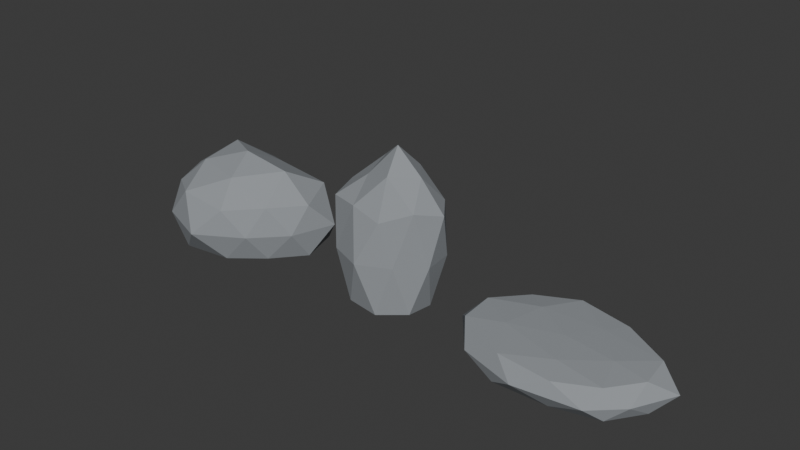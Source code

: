 # Source: Rocks.blend  (saved by Blender 4.4.32; exported with 4.5.12 LTS)
import bpy
from mathutils import Matrix  # noqa: F401  (used for matrix-valued properties, if any)

bpy.ops.wm.read_factory_settings(use_empty=True)
scene = bpy.context.scene
scene.name = 'Scene'

# ---- collections
col_collection = bpy.data.collections.new('Collection'); scene.collection.children.link(col_collection)

# ---- materials (node trees are filled in below, after node groups)
mat_rock_gray = bpy.data.materials.new('Rock_Gray')
mat_rock_gray.diffuse_color = (0.3, 0.32, 0.34, 1.0)
mat_rock_gray.roughness = 0.92

# ---- material node trees

# ---- world
world_world = bpy.data.worlds.new('World'); scene.world = world_world
world_world.use_nodes = True; world_world.node_tree.nodes.clear()
_N = world_world.node_tree.nodes; _L = world_world.node_tree.links
n0 = _N.new('ShaderNodeOutputWorld'); n0.name = 'World Output'; n0.location = (300, 300)
n1 = _N.new('ShaderNodeBackground'); n1.name = 'Background'; n1.location = (10, 300)
n1.inputs[0].default_value = (0.05088, 0.05088, 0.05088, 1.0)
_L.new(n1.outputs[0], n0.inputs[0])
n0.is_active_output = True
world_world.color = (0.05088, 0.05088, 0.05088)
world_world.sun_shadow_jitter_overblur = 0.0

# ---- meshes
me_icosphere = bpy.data.meshes.new('Icosphere')
me_icosphere.from_pydata([(0.0, 0.0, 0.0), (0.9032, -0.5314, 0.1185), (-0.4102, -1.023, 0.1062), (-1.145, 0.0, 0.1168), (-0.3976, 0.9911, 0.1085), (1.106, 0.651, 0.1038), (0.3982, -0.9925, 0.9663), (-0.998, -0.5872, 0.9484), (-1.081, 0.6363, 0.9819), (0.3573, 0.8906, 0.9234), (1.311, 0.0, 0.9736), (0.0, 0.0, 1.535), (-0.248, -0.6182, 0.03211), (0.5919, -0.3483, 0.04551), (0.3663, -0.9131, 0.09812), (1.288, 0.0, 0.09075), (0.6636, 0.3905, 0.02878), (-0.7221, 0.0, 0.04732), (-0.9926, -0.584, 0.09514), (-0.25, 0.6231, 0.03092), (-1.083, 0.6373, 0.08707), (0.3263, 0.8134, 0.1075), (1.244, -0.3272, 0.5488), (1.486, 0.3911, 0.5488), (0.0, -1.281, 0.5488), (0.7516, -0.8378, 0.5488), (-1.232, -0.3242, 0.5488), (-0.8519, -0.9496, 0.5488), (-0.9011, 1.004, 0.5488), (-1.438, 0.3785, 0.5488), (0.7753, 0.8642, 0.5488), (0.0, 1.057, 0.5488), (0.9333, -0.5492, 1.011), (-0.399, -0.9945, 1.066), (-1.179, 0.0, 1.021), (-0.37, 0.9222, 1.028), (1.058, 0.6225, 1.072), (0.2315, -0.577, 1.334), (0.8249, 0.0, 1.414), (-0.6115, -0.3598, 1.341), (-0.6714, 0.395, 1.419), (0.2078, 0.5179, 1.254)], [], [(0, 13, 12), (1, 13, 15), (0, 12, 17), (0, 17, 19), (0, 19, 16), (1, 15, 22), (2, 14, 24), (3, 18, 26), (4, 20, 28), (5, 21, 30), (1, 22, 25), (2, 24, 27), (3, 26, 29), (4, 28, 31), (5, 30, 23), (6, 32, 37), (7, 33, 39), (8, 34, 40), (9, 35, 41), (10, 36, 38), (38, 41, 11), (38, 36, 41), (36, 9, 41), (41, 40, 11), (41, 35, 40), (35, 8, 40), (40, 39, 11), (40, 34, 39), (34, 7, 39), (39, 37, 11), (39, 33, 37), (33, 6, 37), (37, 38, 11), (37, 32, 38), (32, 10, 38), (23, 36, 10), (23, 30, 36), (30, 9, 36), (31, 35, 9), (31, 28, 35), (28, 8, 35), (29, 34, 8), (29, 26, 34), (26, 7, 34), (27, 33, 7), (27, 24, 33), (24, 6, 33), (25, 32, 6), (25, 22, 32), (22, 10, 32), (30, 31, 9), (30, 21, 31), (21, 4, 31), (28, 29, 8), (28, 20, 29), (20, 3, 29), (26, 27, 7), (26, 18, 27), (18, 2, 27), (24, 25, 6), (24, 14, 25), (14, 1, 25), (22, 23, 10), (22, 15, 23), (15, 5, 23), (16, 21, 5), (16, 19, 21), (19, 4, 21), (19, 20, 4), (19, 17, 20), (17, 3, 20), (17, 18, 3), (17, 12, 18), (12, 2, 18), (15, 16, 5), (15, 13, 16), (13, 0, 16), (12, 14, 2), (12, 13, 14), (13, 1, 14)])
_uv = me_icosphere.uv_layers.new(name='UVMap')
_uv.uv.foreach_set('vector', [0.1818, 0.0, 0.2273, 0.07873, 0.1364, 0.07873, 0.2727, 0.1575, 0.3182, 0.07873, 0.3636, 0.1575, 0.9091, 0.0, 0.9545, 0.07873, 0.8636, 0.07873, 0.7273, 0.0, 0.7727, 0.07873, 0.6818, 0.07873, 0.5455, 0.0, 0.5909, 0.07873, 0.5, 0.07873, 0.2727, 0.1575, 0.3636, 0.1575, 0.3182, 0.2362, 0.09091, 0.1575, 0.1818, 0.1575, 0.1364, 0.2362, 0.8182, 0.1575, 0.9091, 0.1575, 0.8636, 0.2362, 0.6364, 0.1575, 0.7273, 0.1575, 0.6818, 0.2362, 0.4545, 0.1575, 0.5455, 0.1575, 0.5, 0.2362, 0.2727, 0.1575, 0.3182, 0.2362, 0.2273, 0.2362, 0.09091, 0.1575, 0.1364, 0.2362, 0.04546, 0.2362, 0.8182, 0.1575, 0.8636, 0.2362, 0.7727, 0.2362, 0.6364, 0.1575, 0.6818, 0.2362, 0.5909, 0.2362, 0.4545, 0.1575, 0.5, 0.2362, 0.4091, 0.2362, 0.1818, 0.3149, 0.2727, 0.3149, 0.2273, 0.3937, 0.0, 0.3149, 0.09091, 0.3149, 0.04546, 0.3937, 0.7273, 0.3149, 0.8182, 0.3149, 0.7727, 0.3937, 0.5455, 0.3149, 0.6364, 0.3149, 0.5909, 0.3937, 0.3636, 0.3149, 0.4545, 0.3149, 0.4091, 0.3937, 0.4091, 0.3937, 0.5, 0.3937, 0.4545, 0.4724, 0.4091, 0.3937, 0.4545, 0.3149, 0.5, 0.3937, 0.4545, 0.3149, 0.5455, 0.3149, 0.5, 0.3937, 0.5909, 0.3937, 0.6818, 0.3937, 0.6364, 0.4724, 0.5909, 0.3937, 0.6364, 0.3149, 0.6818, 0.3937, 0.6364, 0.3149, 0.7273, 0.3149, 0.6818, 0.3937, 0.7727, 0.3937, 0.8636, 0.3937, 0.8182, 0.4724, 0.7727, 0.3937, 0.8182, 0.3149, 0.8636, 0.3937, 0.8182, 0.3149, 0.9091, 0.3149, 0.8636, 0.3937, 0.04546, 0.3937, 0.1364, 0.3937, 0.09091, 0.4724, 0.04546, 0.3937, 0.09091, 0.3149, 0.1364, 0.3937, 0.09091, 0.3149, 0.1818, 0.3149, 0.1364, 0.3937, 0.2273, 0.3937, 0.3182, 0.3937, 0.2727, 0.4724, 0.2273, 0.3937, 0.2727, 0.3149, 0.3182, 0.3937, 0.2727, 0.3149, 0.3636, 0.3149, 0.3182, 0.3937, 0.4091, 0.2362, 0.4545, 0.3149, 0.3636, 0.3149, 0.4091, 0.2362, 0.5, 0.2362, 0.4545, 0.3149, 0.5, 0.2362, 0.5455, 0.3149, 0.4545, 0.3149, 0.5909, 0.2362, 0.6364, 0.3149, 0.5455, 0.3149, 0.5909, 0.2362, 0.6818, 0.2362, 0.6364, 0.3149, 0.6818, 0.2362, 0.7273, 0.3149, 0.6364, 0.3149, 0.7727, 0.2362, 0.8182, 0.3149, 0.7273, 0.3149, 0.7727, 0.2362, 0.8636, 0.2362, 0.8182, 0.3149, 0.8636, 0.2362, 0.9091, 0.3149, 0.8182, 0.3149, 0.04546, 0.2362, 0.09091, 0.3149, 0.0, 0.3149, 0.04546, 0.2362, 0.1364, 0.2362, 0.09091, 0.3149, 0.1364, 0.2362, 0.1818, 0.3149, 0.09091, 0.3149, 0.2273, 0.2362, 0.2727, 0.3149, 0.1818, 0.3149, 0.2273, 0.2362, 0.3182, 0.2362, 0.2727, 0.3149, 0.3182, 0.2362, 0.3636, 0.3149, 0.2727, 0.3149, 0.5, 0.2362, 0.5909, 0.2362, 0.5455, 0.3149, 0.5, 0.2362, 0.5455, 0.1575, 0.5909, 0.2362, 0.5455, 0.1575, 0.6364, 0.1575, 0.5909, 0.2362, 0.6818, 0.2362, 0.7727, 0.2362, 0.7273, 0.3149, 0.6818, 0.2362, 0.7273, 0.1575, 0.7727, 0.2362, 0.7273, 0.1575, 0.8182, 0.1575, 0.7727, 0.2362, 0.8636, 0.2362, 0.9545, 0.2362, 0.9091, 0.3149, 0.8636, 0.2362, 0.9091, 0.1575, 0.9545, 0.2362, 0.9091, 0.1575, 1.0, 0.1575, 0.9545, 0.2362, 0.1364, 0.2362, 0.2273, 0.2362, 0.1818, 0.3149, 0.1364, 0.2362, 0.1818, 0.1575, 0.2273, 0.2362, 0.1818, 0.1575, 0.2727, 0.1575, 0.2273, 0.2362, 0.3182, 0.2362, 0.4091, 0.2362, 0.3636, 0.3149, 0.3182, 0.2362, 0.3636, 0.1575, 0.4091, 0.2362, 0.3636, 0.1575, 0.4545, 0.1575, 0.4091, 0.2362, 0.5, 0.07873, 0.5455, 0.1575, 0.4545, 0.1575, 0.5, 0.07873, 0.5909, 0.07873, 0.5455, 0.1575, 0.5909, 0.07873, 0.6364, 0.1575, 0.5455, 0.1575, 0.6818, 0.07873, 0.7273, 0.1575, 0.6364, 0.1575, 0.6818, 0.07873, 0.7727, 0.07873, 0.7273, 0.1575, 0.7727, 0.07873, 0.8182, 0.1575, 0.7273, 0.1575, 0.8636, 0.07873, 0.9091, 0.1575, 0.8182, 0.1575, 0.8636, 0.07873, 0.9545, 0.07873, 0.9091, 0.1575, 0.9545, 0.07873, 1.0, 0.1575, 0.9091, 0.1575, 0.3636, 0.1575, 0.4091, 0.07873, 0.4545, 0.1575, 0.3636, 0.1575, 0.3182, 0.07873, 0.4091, 0.07873, 0.3182, 0.07873, 0.3636, 0.0, 0.4091, 0.07873, 0.1364, 0.07873, 0.1818, 0.1575, 0.09091, 0.1575, 0.1364, 0.07873, 0.2273, 0.07873, 0.1818, 0.1575, 0.2273, 0.07873, 0.2727, 0.1575, 0.1818, 0.1575])
me_icosphere.materials.append(mat_rock_gray)
me_icosphere.update()
me_icosphere_001 = bpy.data.meshes.new('Icosphere.001')
me_icosphere_001.from_pydata([(0.0, 0.0, 0.03476), (0.6753, -0.416, 0.1244), (-0.2484, -0.6482, 0.1283), (-0.74, 0.0, 0.2808), (-0.263, 0.6862, 0.1224), (0.5815, 0.3582, 0.2984), (0.2982, -0.6517, 1.56), (-0.6811, -0.4531, 1.643), (-0.6279, 0.4178, 1.585), (0.3092, 0.6755, 1.584), (0.95, 0.0, 1.632), (0.1154, 0.0, 2.482), (-0.1547, -0.4036, 0.02716), (0.4382, -0.2699, 0.01069), (0.2671, -0.6971, 0.09546), (0.7266, 0.0, 0.1166), (0.4597, 0.2832, 0.0), (-0.5139, 0.0, 0.0218), (-0.5826, -0.3588, 0.1176), (-0.1691, 0.4412, 0.008452), (-0.6755, 0.4161, 0.09998), (0.264, 0.6887, 0.09705), (0.8941, -0.2463, 0.8921), (0.8409, 0.2316, 0.8921), (0.0, -0.8354, 0.8921), (0.509, -0.594, 0.8921), (-0.8284, -0.2282, 0.8921), (-0.5325, -0.6214, 0.8921), (-0.5948, 0.6941, 0.8921), (-0.7983, 0.2199, 0.8921), (0.5176, 0.6041, 0.8921), (0.0, 0.8444, 0.8921), (0.7407, -0.418, 1.749), (-0.1819, -0.6245, 1.683), (-0.7587, 0.0, 1.729), (-0.1928, 0.6619, 1.73), (0.6705, 0.3783, 1.667), (0.2382, -0.3817, 2.158), (0.5401, 0.0, 2.101), (-0.2571, -0.2084, 2.01), (-0.2933, 0.2377, 2.167), (0.2269, 0.3636, 2.098)], [], [(0, 13, 12), (1, 13, 15), (0, 12, 17), (0, 17, 19), (0, 19, 16), (1, 15, 22), (2, 14, 24), (3, 18, 26), (4, 20, 28), (5, 21, 30), (1, 22, 25), (2, 24, 27), (3, 26, 29), (4, 28, 31), (5, 30, 23), (6, 32, 37), (7, 33, 39), (8, 34, 40), (9, 35, 41), (10, 36, 38), (38, 41, 11), (38, 36, 41), (36, 9, 41), (41, 40, 11), (41, 35, 40), (35, 8, 40), (40, 39, 11), (40, 34, 39), (34, 7, 39), (39, 37, 11), (39, 33, 37), (33, 6, 37), (37, 38, 11), (37, 32, 38), (32, 10, 38), (23, 36, 10), (23, 30, 36), (30, 9, 36), (31, 35, 9), (31, 28, 35), (28, 8, 35), (29, 34, 8), (29, 26, 34), (26, 7, 34), (27, 33, 7), (27, 24, 33), (24, 6, 33), (25, 32, 6), (25, 22, 32), (22, 10, 32), (30, 31, 9), (30, 21, 31), (21, 4, 31), (28, 29, 8), (28, 20, 29), (20, 3, 29), (26, 27, 7), (26, 18, 27), (18, 2, 27), (24, 25, 6), (24, 14, 25), (14, 1, 25), (22, 23, 10), (22, 15, 23), (15, 5, 23), (16, 21, 5), (16, 19, 21), (19, 4, 21), (19, 20, 4), (19, 17, 20), (17, 3, 20), (17, 18, 3), (17, 12, 18), (12, 2, 18), (15, 16, 5), (15, 13, 16), (13, 0, 16), (12, 14, 2), (12, 13, 14), (13, 1, 14)])
_uv = me_icosphere_001.uv_layers.new(name='UVMap')
_uv.uv.foreach_set('vector', [0.1818, 0.0, 0.2273, 0.07873, 0.1364, 0.07873, 0.2727, 0.1575, 0.3182, 0.07873, 0.3636, 0.1575, 0.9091, 0.0, 0.9545, 0.07873, 0.8636, 0.07873, 0.7273, 0.0, 0.7727, 0.07873, 0.6818, 0.07873, 0.5455, 0.0, 0.5909, 0.07873, 0.5, 0.07873, 0.2727, 0.1575, 0.3636, 0.1575, 0.3182, 0.2362, 0.09091, 0.1575, 0.1818, 0.1575, 0.1364, 0.2362, 0.8182, 0.1575, 0.9091, 0.1575, 0.8636, 0.2362, 0.6364, 0.1575, 0.7273, 0.1575, 0.6818, 0.2362, 0.4545, 0.1575, 0.5455, 0.1575, 0.5, 0.2362, 0.2727, 0.1575, 0.3182, 0.2362, 0.2273, 0.2362, 0.09091, 0.1575, 0.1364, 0.2362, 0.04546, 0.2362, 0.8182, 0.1575, 0.8636, 0.2362, 0.7727, 0.2362, 0.6364, 0.1575, 0.6818, 0.2362, 0.5909, 0.2362, 0.4545, 0.1575, 0.5, 0.2362, 0.4091, 0.2362, 0.1818, 0.3149, 0.2727, 0.3149, 0.2273, 0.3937, 0.0, 0.3149, 0.09091, 0.3149, 0.04546, 0.3937, 0.7273, 0.3149, 0.8182, 0.3149, 0.7727, 0.3937, 0.5455, 0.3149, 0.6364, 0.3149, 0.5909, 0.3937, 0.3636, 0.3149, 0.4545, 0.3149, 0.4091, 0.3937, 0.4091, 0.3937, 0.5, 0.3937, 0.4545, 0.4724, 0.4091, 0.3937, 0.4545, 0.3149, 0.5, 0.3937, 0.4545, 0.3149, 0.5455, 0.3149, 0.5, 0.3937, 0.5909, 0.3937, 0.6818, 0.3937, 0.6364, 0.4724, 0.5909, 0.3937, 0.6364, 0.3149, 0.6818, 0.3937, 0.6364, 0.3149, 0.7273, 0.3149, 0.6818, 0.3937, 0.7727, 0.3937, 0.8636, 0.3937, 0.8182, 0.4724, 0.7727, 0.3937, 0.8182, 0.3149, 0.8636, 0.3937, 0.8182, 0.3149, 0.9091, 0.3149, 0.8636, 0.3937, 0.04546, 0.3937, 0.1364, 0.3937, 0.09091, 0.4724, 0.04546, 0.3937, 0.09091, 0.3149, 0.1364, 0.3937, 0.09091, 0.3149, 0.1818, 0.3149, 0.1364, 0.3937, 0.2273, 0.3937, 0.3182, 0.3937, 0.2727, 0.4724, 0.2273, 0.3937, 0.2727, 0.3149, 0.3182, 0.3937, 0.2727, 0.3149, 0.3636, 0.3149, 0.3182, 0.3937, 0.4091, 0.2362, 0.4545, 0.3149, 0.3636, 0.3149, 0.4091, 0.2362, 0.5, 0.2362, 0.4545, 0.3149, 0.5, 0.2362, 0.5455, 0.3149, 0.4545, 0.3149, 0.5909, 0.2362, 0.6364, 0.3149, 0.5455, 0.3149, 0.5909, 0.2362, 0.6818, 0.2362, 0.6364, 0.3149, 0.6818, 0.2362, 0.7273, 0.3149, 0.6364, 0.3149, 0.7727, 0.2362, 0.8182, 0.3149, 0.7273, 0.3149, 0.7727, 0.2362, 0.8636, 0.2362, 0.8182, 0.3149, 0.8636, 0.2362, 0.9091, 0.3149, 0.8182, 0.3149, 0.04546, 0.2362, 0.09091, 0.3149, 0.0, 0.3149, 0.04546, 0.2362, 0.1364, 0.2362, 0.09091, 0.3149, 0.1364, 0.2362, 0.1818, 0.3149, 0.09091, 0.3149, 0.2273, 0.2362, 0.2727, 0.3149, 0.1818, 0.3149, 0.2273, 0.2362, 0.3182, 0.2362, 0.2727, 0.3149, 0.3182, 0.2362, 0.3636, 0.3149, 0.2727, 0.3149, 0.5, 0.2362, 0.5909, 0.2362, 0.5455, 0.3149, 0.5, 0.2362, 0.5455, 0.1575, 0.5909, 0.2362, 0.5455, 0.1575, 0.6364, 0.1575, 0.5909, 0.2362, 0.6818, 0.2362, 0.7727, 0.2362, 0.7273, 0.3149, 0.6818, 0.2362, 0.7273, 0.1575, 0.7727, 0.2362, 0.7273, 0.1575, 0.8182, 0.1575, 0.7727, 0.2362, 0.8636, 0.2362, 0.9545, 0.2362, 0.9091, 0.3149, 0.8636, 0.2362, 0.9091, 0.1575, 0.9545, 0.2362, 0.9091, 0.1575, 1.0, 0.1575, 0.9545, 0.2362, 0.1364, 0.2362, 0.2273, 0.2362, 0.1818, 0.3149, 0.1364, 0.2362, 0.1818, 0.1575, 0.2273, 0.2362, 0.1818, 0.1575, 0.2727, 0.1575, 0.2273, 0.2362, 0.3182, 0.2362, 0.4091, 0.2362, 0.3636, 0.3149, 0.3182, 0.2362, 0.3636, 0.1575, 0.4091, 0.2362, 0.3636, 0.1575, 0.4545, 0.1575, 0.4091, 0.2362, 0.5, 0.07873, 0.5455, 0.1575, 0.4545, 0.1575, 0.5, 0.07873, 0.5909, 0.07873, 0.5455, 0.1575, 0.5909, 0.07873, 0.6364, 0.1575, 0.5455, 0.1575, 0.6818, 0.07873, 0.7273, 0.1575, 0.6364, 0.1575, 0.6818, 0.07873, 0.7727, 0.07873, 0.7273, 0.1575, 0.7727, 0.07873, 0.8182, 0.1575, 0.7273, 0.1575, 0.8636, 0.07873, 0.9091, 0.1575, 0.8182, 0.1575, 0.8636, 0.07873, 0.9545, 0.07873, 0.9091, 0.1575, 0.9545, 0.07873, 1.0, 0.1575, 0.9091, 0.1575, 0.3636, 0.1575, 0.4091, 0.07873, 0.4545, 0.1575, 0.3636, 0.1575, 0.3182, 0.07873, 0.4091, 0.07873, 0.3182, 0.07873, 0.3636, 0.0, 0.4091, 0.07873, 0.1364, 0.07873, 0.1818, 0.1575, 0.09091, 0.1575, 0.1364, 0.07873, 0.2273, 0.07873, 0.1818, 0.1575, 0.2273, 0.07873, 0.2727, 0.1575, 0.1818, 0.1575])
me_icosphere_001.materials.append(mat_rock_gray)
me_icosphere_001.update()
me_icosphere_002 = bpy.data.meshes.new('Icosphere.002')
me_icosphere_002.from_pydata([(0.0, 0.0, 0.0), (1.133, -0.5555, 0.04119), (-0.3964, -0.9707, 0.04292), (-1.425, 0.0, 0.03935), (-0.4651, 0.9707, 0.0403), (1.202, 0.5555, 0.04206), (0.486, -0.8667, 0.4599), (-1.288, -0.5801, 0.485), (-1.089, 0.5801, 0.4502), (0.408, 0.8667, 0.4842), (1.344, 0.0, 0.4857), (0.0, 0.0, 0.5357), (-0.2434, -0.5706, 0.01296), (0.6634, -0.3265, 0.01089), (0.4492, -0.8243, 0.03693), (1.411, 0.0, 0.03329), (0.7128, 0.3265, 0.0123), (-0.8239, 0.0, 0.01563), (-1.223, -0.5517, 0.03654), (-0.2908, 0.5706, 0.01442), (-1.048, 0.5517, 0.03736), (0.4009, 0.8243, 0.03751), (1.363, -0.3475, 0.2519), (1.613, 0.3475, 0.2519), (0.0, -1.08, 0.2519), (0.9852, -0.8156, 0.2519), (-1.588, -0.32, 0.2519), (-0.9424, -0.9319, 0.2519), (-1.027, 0.9319, 0.2519), (-1.452, 0.32, 0.2519), (0.9637, 0.8156, 0.2519), (0.0, 1.08, 0.2519), (1.059, -0.5283, 0.4923), (-0.3626, -0.9232, 0.4864), (-1.412, 0.0, 0.4876), (-0.4559, 0.9232, 0.4952), (1.202, 0.5283, 0.4884), (0.2954, -0.5094, 0.5246), (0.8138, 0.0, 0.5309), (-0.7594, -0.341, 0.5215), (-0.6921, 0.341, 0.5227), (0.2359, 0.5094, 0.5188)], [], [(0, 13, 12), (1, 13, 15), (0, 12, 17), (0, 17, 19), (0, 19, 16), (1, 15, 22), (2, 14, 24), (3, 18, 26), (4, 20, 28), (5, 21, 30), (1, 22, 25), (2, 24, 27), (3, 26, 29), (4, 28, 31), (5, 30, 23), (6, 32, 37), (7, 33, 39), (8, 34, 40), (9, 35, 41), (10, 36, 38), (38, 41, 11), (38, 36, 41), (36, 9, 41), (41, 40, 11), (41, 35, 40), (35, 8, 40), (40, 39, 11), (40, 34, 39), (34, 7, 39), (39, 37, 11), (39, 33, 37), (33, 6, 37), (37, 38, 11), (37, 32, 38), (32, 10, 38), (23, 36, 10), (23, 30, 36), (30, 9, 36), (31, 35, 9), (31, 28, 35), (28, 8, 35), (29, 34, 8), (29, 26, 34), (26, 7, 34), (27, 33, 7), (27, 24, 33), (24, 6, 33), (25, 32, 6), (25, 22, 32), (22, 10, 32), (30, 31, 9), (30, 21, 31), (21, 4, 31), (28, 29, 8), (28, 20, 29), (20, 3, 29), (26, 27, 7), (26, 18, 27), (18, 2, 27), (24, 25, 6), (24, 14, 25), (14, 1, 25), (22, 23, 10), (22, 15, 23), (15, 5, 23), (16, 21, 5), (16, 19, 21), (19, 4, 21), (19, 20, 4), (19, 17, 20), (17, 3, 20), (17, 18, 3), (17, 12, 18), (12, 2, 18), (15, 16, 5), (15, 13, 16), (13, 0, 16), (12, 14, 2), (12, 13, 14), (13, 1, 14)])
_uv = me_icosphere_002.uv_layers.new(name='UVMap')
_uv.uv.foreach_set('vector', [0.1818, 0.0, 0.2273, 0.07873, 0.1364, 0.07873, 0.2727, 0.1575, 0.3182, 0.07873, 0.3636, 0.1575, 0.9091, 0.0, 0.9545, 0.07873, 0.8636, 0.07873, 0.7273, 0.0, 0.7727, 0.07873, 0.6818, 0.07873, 0.5455, 0.0, 0.5909, 0.07873, 0.5, 0.07873, 0.2727, 0.1575, 0.3636, 0.1575, 0.3182, 0.2362, 0.09091, 0.1575, 0.1818, 0.1575, 0.1364, 0.2362, 0.8182, 0.1575, 0.9091, 0.1575, 0.8636, 0.2362, 0.6364, 0.1575, 0.7273, 0.1575, 0.6818, 0.2362, 0.4545, 0.1575, 0.5455, 0.1575, 0.5, 0.2362, 0.2727, 0.1575, 0.3182, 0.2362, 0.2273, 0.2362, 0.09091, 0.1575, 0.1364, 0.2362, 0.04546, 0.2362, 0.8182, 0.1575, 0.8636, 0.2362, 0.7727, 0.2362, 0.6364, 0.1575, 0.6818, 0.2362, 0.5909, 0.2362, 0.4545, 0.1575, 0.5, 0.2362, 0.4091, 0.2362, 0.1818, 0.3149, 0.2727, 0.3149, 0.2273, 0.3937, 0.0, 0.3149, 0.09091, 0.3149, 0.04546, 0.3937, 0.7273, 0.3149, 0.8182, 0.3149, 0.7727, 0.3937, 0.5455, 0.3149, 0.6364, 0.3149, 0.5909, 0.3937, 0.3636, 0.3149, 0.4545, 0.3149, 0.4091, 0.3937, 0.4091, 0.3937, 0.5, 0.3937, 0.4545, 0.4724, 0.4091, 0.3937, 0.4545, 0.3149, 0.5, 0.3937, 0.4545, 0.3149, 0.5455, 0.3149, 0.5, 0.3937, 0.5909, 0.3937, 0.6818, 0.3937, 0.6364, 0.4724, 0.5909, 0.3937, 0.6364, 0.3149, 0.6818, 0.3937, 0.6364, 0.3149, 0.7273, 0.3149, 0.6818, 0.3937, 0.7727, 0.3937, 0.8636, 0.3937, 0.8182, 0.4724, 0.7727, 0.3937, 0.8182, 0.3149, 0.8636, 0.3937, 0.8182, 0.3149, 0.9091, 0.3149, 0.8636, 0.3937, 0.04546, 0.3937, 0.1364, 0.3937, 0.09091, 0.4724, 0.04546, 0.3937, 0.09091, 0.3149, 0.1364, 0.3937, 0.09091, 0.3149, 0.1818, 0.3149, 0.1364, 0.3937, 0.2273, 0.3937, 0.3182, 0.3937, 0.2727, 0.4724, 0.2273, 0.3937, 0.2727, 0.3149, 0.3182, 0.3937, 0.2727, 0.3149, 0.3636, 0.3149, 0.3182, 0.3937, 0.4091, 0.2362, 0.4545, 0.3149, 0.3636, 0.3149, 0.4091, 0.2362, 0.5, 0.2362, 0.4545, 0.3149, 0.5, 0.2362, 0.5455, 0.3149, 0.4545, 0.3149, 0.5909, 0.2362, 0.6364, 0.3149, 0.5455, 0.3149, 0.5909, 0.2362, 0.6818, 0.2362, 0.6364, 0.3149, 0.6818, 0.2362, 0.7273, 0.3149, 0.6364, 0.3149, 0.7727, 0.2362, 0.8182, 0.3149, 0.7273, 0.3149, 0.7727, 0.2362, 0.8636, 0.2362, 0.8182, 0.3149, 0.8636, 0.2362, 0.9091, 0.3149, 0.8182, 0.3149, 0.04546, 0.2362, 0.09091, 0.3149, 0.0, 0.3149, 0.04546, 0.2362, 0.1364, 0.2362, 0.09091, 0.3149, 0.1364, 0.2362, 0.1818, 0.3149, 0.09091, 0.3149, 0.2273, 0.2362, 0.2727, 0.3149, 0.1818, 0.3149, 0.2273, 0.2362, 0.3182, 0.2362, 0.2727, 0.3149, 0.3182, 0.2362, 0.3636, 0.3149, 0.2727, 0.3149, 0.5, 0.2362, 0.5909, 0.2362, 0.5455, 0.3149, 0.5, 0.2362, 0.5455, 0.1575, 0.5909, 0.2362, 0.5455, 0.1575, 0.6364, 0.1575, 0.5909, 0.2362, 0.6818, 0.2362, 0.7727, 0.2362, 0.7273, 0.3149, 0.6818, 0.2362, 0.7273, 0.1575, 0.7727, 0.2362, 0.7273, 0.1575, 0.8182, 0.1575, 0.7727, 0.2362, 0.8636, 0.2362, 0.9545, 0.2362, 0.9091, 0.3149, 0.8636, 0.2362, 0.9091, 0.1575, 0.9545, 0.2362, 0.9091, 0.1575, 1.0, 0.1575, 0.9545, 0.2362, 0.1364, 0.2362, 0.2273, 0.2362, 0.1818, 0.3149, 0.1364, 0.2362, 0.1818, 0.1575, 0.2273, 0.2362, 0.1818, 0.1575, 0.2727, 0.1575, 0.2273, 0.2362, 0.3182, 0.2362, 0.4091, 0.2362, 0.3636, 0.3149, 0.3182, 0.2362, 0.3636, 0.1575, 0.4091, 0.2362, 0.3636, 0.1575, 0.4545, 0.1575, 0.4091, 0.2362, 0.5, 0.07873, 0.5455, 0.1575, 0.4545, 0.1575, 0.5, 0.07873, 0.5909, 0.07873, 0.5455, 0.1575, 0.5909, 0.07873, 0.6364, 0.1575, 0.5455, 0.1575, 0.6818, 0.07873, 0.7273, 0.1575, 0.6364, 0.1575, 0.6818, 0.07873, 0.7727, 0.07873, 0.7273, 0.1575, 0.7727, 0.07873, 0.8182, 0.1575, 0.7273, 0.1575, 0.8636, 0.07873, 0.9091, 0.1575, 0.8182, 0.1575, 0.8636, 0.07873, 0.9545, 0.07873, 0.9091, 0.1575, 0.9545, 0.07873, 1.0, 0.1575, 0.9091, 0.1575, 0.3636, 0.1575, 0.4091, 0.07873, 0.4545, 0.1575, 0.3636, 0.1575, 0.3182, 0.07873, 0.4091, 0.07873, 0.3182, 0.07873, 0.3636, 0.0, 0.4091, 0.07873, 0.1364, 0.07873, 0.1818, 0.1575, 0.09091, 0.1575, 0.1364, 0.07873, 0.2273, 0.07873, 0.1818, 0.1575, 0.2273, 0.07873, 0.2727, 0.1575, 0.1818, 0.1575])
me_icosphere_002.materials.append(mat_rock_gray)
me_icosphere_002.update()

# ---- objects
ob_rock_round = bpy.data.objects.new('Rock_Round', me_icosphere)
ob_rock_jagged = bpy.data.objects.new('Rock_Jagged', me_icosphere_001)
ob_rock_slab = bpy.data.objects.new('Rock_Slab', me_icosphere_002)

# ---- transforms, parenting, visibility, modifiers, constraints
ob_rock_round.location = (-3.0, 0.0, 0.0)
ob_rock_jagged.location = (0.0, 0.0, 0.0)
ob_rock_slab.location = (3.0, 0.0, 0.0)
ob_rock_slab.rotation_euler = (0.0, 0.0, -0.1396)

# ---- collection membership
col_collection.objects.link(ob_rock_round)
col_collection.objects.link(ob_rock_jagged)
col_collection.objects.link(ob_rock_slab)

# ---- scene / render settings (as saved in the file)
scene.frame_start = 1; scene.frame_end = 250; scene.frame_set(1)
scene.render.engine = 'BLENDER_EEVEE_NEXT'
bpy.context.view_layer.update()

# ---- added for rendering (the .blend has no active camera and no usable light): camera, sun
cam_auto = bpy.data.cameras.new('AutoCamera')
cam_auto.lens = 50.0
cam_auto.sensor_width = 36.0
cam_auto.clip_end = 1000.0
ob_auto_camera = bpy.data.objects.new('AutoCamera', cam_auto)
scene.collection.objects.link(ob_auto_camera)
ob_auto_camera.location = (9.27769, -10.9494, 8.53919)
ob_auto_camera.rotation_euler = (1.09748, -7.21219e-08, 0.694738)
scene.camera = ob_auto_camera
light_auto_sun = bpy.data.lights.new('AutoSun', 'SUN')
light_auto_sun.energy = 3.0
light_auto_sun.angle = 0.0523599
ob_auto_sun = bpy.data.objects.new('AutoSun', light_auto_sun)
scene.collection.objects.link(ob_auto_sun)
ob_auto_sun.rotation_euler = (0.872665, 0.174533, 0.523599)
bpy.context.view_layer.update()
